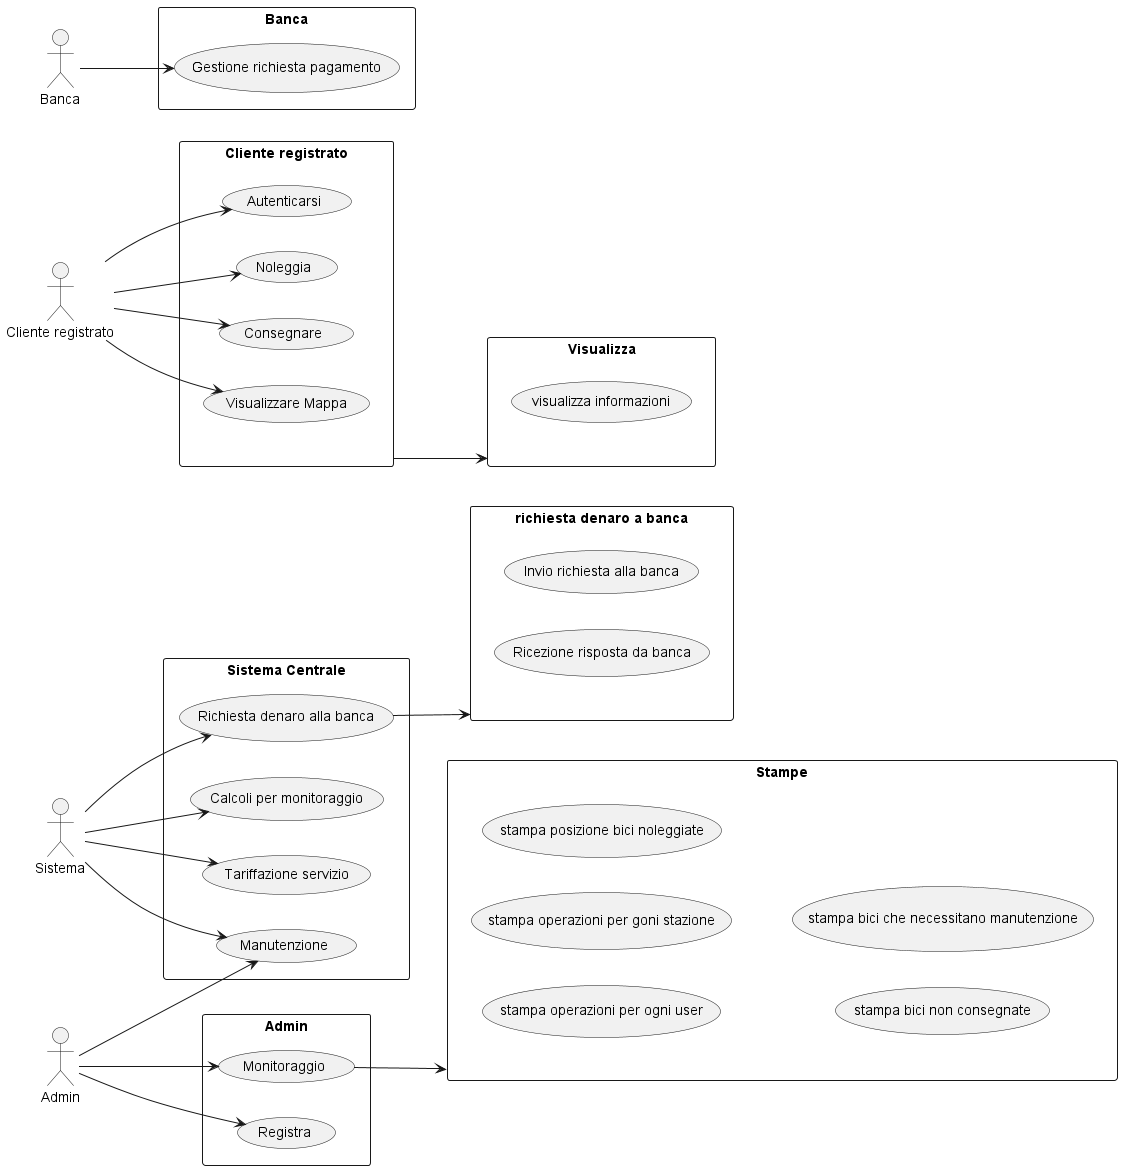

The diagram above was rendered by PlantUML. Its source (embedded in the PNG):
@startuml
left to right direction

actor "Cliente registrato" as C
actor Sistema as S
actor Admin as A
actor Banca as B

' actor Stampe as ST

rectangle "Cliente registrato" {
    C --> (Autenticarsi)
    C --> (Noleggia)
    C --> (Consegnare)
    C --> (Visualizzare Mappa)
}
rectangle Banca {
    B --> (Gestione richiesta pagamento)
}
rectangle Visualizza{
    (visualizza informazioni)
}
(Cliente registrato)-->(Visualizza)
' gestisce transazioni tra utente e sistema
rectangle "Sistema Centrale" {
    S --> (Calcoli per monitoraggio)
    S --> (Tariffazione servizio)
    S --> (Manutenzione)
    S --> (Richiesta denaro alla banca)
}
rectangle "richiesta denaro a banca"{
    (Invio richiesta alla banca)
    (Ricezione risposta da banca)
}
(Richiesta denaro alla banca) --> (richiesta denaro a banca)
rectangle "Admin" {
    A --> (Monitoraggio)
    A --> (Registra)
    A --> (Manutenzione)
}
rectangle "Stampe" {
    (stampa operazioni per ogni user)
    (stampa operazioni per goni stazione)
    (stampa posizione bici noleggiate)
    (stampa bici non consegnate)
    (stampa bici che necessitano manutenzione)
}
' (C) --> (Visualizzare Mappa) : <<include>>
(Monitoraggio) --> (Stampe)
@enduml